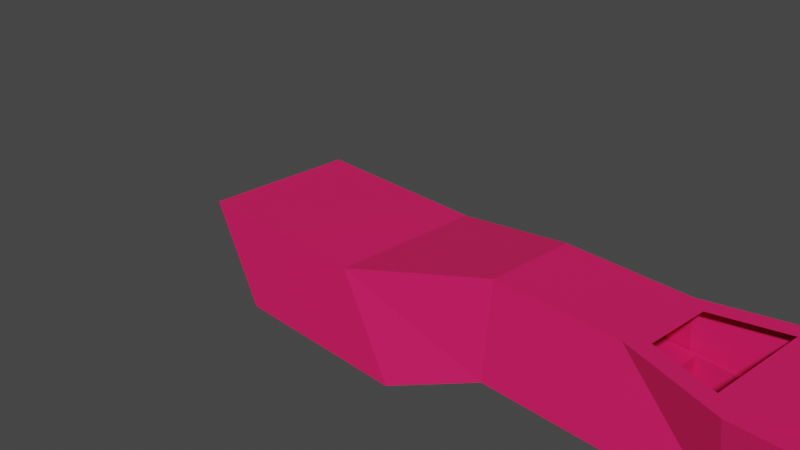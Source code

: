 # Source: pan.blend  (saved by Blender 3.2.14; exported with 4.5.12 LTS)
import bpy
from mathutils import Matrix  # noqa: F401  (used for matrix-valued properties, if any)

bpy.ops.wm.read_factory_settings(use_empty=True)
scene = bpy.context.scene
scene.name = 'Scene'

# ---- collections
col_collection = bpy.data.collections.new('Collection'); scene.collection.children.link(col_collection)

# ---- materials (node trees are filled in below, after node groups)
mat_material_005 = bpy.data.materials.new('Material.005')
mat_material_005.use_transparent_shadow = False
mat_material_003 = bpy.data.materials.new('Material.003')
mat_material_003.use_transparent_shadow = False

# ---- material node trees
mat_material_005.use_nodes = True; mat_material_005.node_tree.nodes.clear()
_N = mat_material_005.node_tree.nodes; _L = mat_material_005.node_tree.links
n0 = _N.new('ShaderNodeBsdfPrincipled'); n0.name = 'Principled BSDF'; n0.location = (10, 300)
n0.distribution = 'GGX'
n0.subsurface_method = 'RANDOM_WALK_SKIN'
n0.inputs[0].default_value = (0.8, 0.01083, 0.1208, 1.0)
n0.inputs[3].default_value = 1.45
n0.inputs[27].default_value = (0.0, 0.0, 0.0, 1.0)
n0.inputs[28].default_value = 1.0
n1 = _N.new('ShaderNodeOutputMaterial'); n1.name = 'Material Output'; n1.location = (300, 300)
_L.new(n0.outputs[0], n1.inputs[0])
n1.is_active_output = True
mat_material_003.use_nodes = True; mat_material_003.node_tree.nodes.clear()
_N = mat_material_003.node_tree.nodes; _L = mat_material_003.node_tree.links
n0 = _N.new('ShaderNodeBsdfPrincipled'); n0.name = 'Principled BSDF'; n0.location = (10, 300)
n0.distribution = 'GGX'
n0.subsurface_method = 'RANDOM_WALK_SKIN'
n0.inputs[0].default_value = (0.0, 0.0, 0.0, 1.0)
n0.inputs[3].default_value = 1.45
n0.inputs[27].default_value = (0.0, 0.0, 0.0, 1.0)
n0.inputs[28].default_value = 1.0
n1 = _N.new('ShaderNodeOutputMaterial'); n1.name = 'Material Output'; n1.location = (300, 300)
_L.new(n0.outputs[0], n1.inputs[0])
n1.is_active_output = True

# ---- world
world_world = bpy.data.worlds.new('World'); scene.world = world_world
world_world.use_nodes = True; world_world.node_tree.nodes.clear()
_N = world_world.node_tree.nodes; _L = world_world.node_tree.links
n0 = _N.new('ShaderNodeOutputWorld'); n0.name = 'World Output'; n0.location = (300, 300)
n1 = _N.new('ShaderNodeBackground'); n1.name = 'Background'; n1.location = (10, 300)
n1.inputs[0].default_value = (0.05088, 0.05088, 0.05088, 1.0)
_L.new(n1.outputs[0], n0.inputs[0])
n0.is_active_output = True
world_world.color = (0.05088, 0.05088, 0.05088)
world_world.use_sun_shadow = False
world_world.sun_shadow_jitter_overblur = 0.0

# ---- cameras
cam_camera = bpy.data.cameras.new('Camera')
cam_camera.clip_end = 100.0
cam_camera.ortho_scale = 7.314

# ---- meshes
me_cube_001 = bpy.data.meshes.new('Cube.001')
me_cube_001.from_pydata([(-1.0, -0.6431, -1.006), (-1.604, -0.6072, -0.008137), (-1.0, 1.0, -1.0), (-1.604, 1.036, -0.01386), (1.0, -0.6431, -1.006), (0.3955, -0.6072, -0.008137), (1.0, 1.0, -1.0), (0.3955, 1.036, -0.01386), (1.972, 0.6626, 0.3969), (2.033, 0.6981, -0.5895), (2.033, -0.3412, -0.5946), (1.972, -0.3057, 0.4026), (3.474, 0.5272, 0.3982), (3.451, 0.6005, -0.59), (3.451, -0.2436, -0.5942), (3.474, -0.1703, 0.4014), (4.177, 0.736, 0.3928), (4.2, 0.6005, -0.59), (4.2, -0.2436, -0.5942), (4.177, -0.3791, 0.4068), (5.399, 0.9795, 0.3904), (5.339, 0.6981, -0.5895), (5.339, -0.3412, -0.5946), (5.399, -0.6226, 0.4091), (3.293, 0.6626, 0.3969), (3.293, -0.3057, 0.4026), (4.359, 0.9795, 0.3904), (4.359, -0.6226, 0.4091), (3.293, -0.402, -0.5949), (3.293, 0.6981, -0.5895), (4.359, -0.402, -0.5949), (4.359, 0.6981, -0.5895), (1.972, -0.402, -0.5949), (1.972, 0.7589, -0.5892), (3.293, 0.7589, -0.5892), (3.293, -0.3412, -0.5946), (4.359, 0.7589, -0.5892), (4.359, -0.3412, -0.5946), (5.399, -0.402, -0.5949), (5.399, 0.7589, -0.5892), (3.39, -0.3044, -0.5945), (3.39, 0.6613, -0.5897), (4.261, -0.3044, -0.5945), (4.261, 0.6613, -0.5897), (3.293, -0.3435, -0.1277), (3.293, 0.6958, -0.1226), (4.359, -0.3435, -0.1277), (4.359, 0.6958, -0.1226), (3.39, -0.3067, -0.1275), (3.39, 0.659, -0.1227), (4.261, -0.3067, -0.1275), (4.261, 0.659, -0.1227), (2.033, -0.3435, -0.1277), (2.033, 0.6958, -0.1226), (5.339, -0.3435, -0.1277), (5.339, 0.6958, -0.1226)], [], [(0, 1, 3, 2), (2, 3, 7, 6), (7, 5, 11, 8), (4, 5, 1, 0), (2, 6, 4, 0), (7, 3, 1, 5), (29, 31, 47, 45), (6, 7, 8, 33), (5, 4, 32, 11), (4, 6, 33, 32), (8, 11, 25, 24), (33, 8, 24, 34), (11, 32, 28, 25), (27, 30, 38, 23), (34, 24, 26, 36), (25, 28, 30, 27), (39, 20, 23, 38), (22, 37, 46, 54), (26, 27, 23, 20), (36, 26, 20, 39), (15, 12, 24, 25), (16, 19, 27, 26), (19, 15, 25, 27), (12, 16, 26, 24), (41, 40, 48, 49), (35, 10, 52, 44), (40, 42, 50, 48), (21, 22, 54, 55), (9, 10, 32, 33), (29, 9, 33, 34), (10, 35, 28, 32), (31, 29, 34, 36), (35, 37, 30, 28), (22, 21, 39, 38), (37, 22, 38, 30), (21, 31, 36, 39), (40, 41, 13, 14), (43, 42, 18, 17), (41, 43, 17, 13), (42, 40, 14, 18), (52, 53, 45, 44), (46, 47, 55, 54), (49, 48, 44, 45), (50, 51, 47, 46), (51, 49, 45, 47), (48, 50, 46, 44), (42, 43, 51, 50), (10, 9, 53, 52), (31, 21, 55, 47), (37, 35, 44, 46), (43, 41, 49, 51), (9, 29, 45, 53)])
_uv = me_cube_001.uv_layers.new(name='UVMap')
_uv.uv.foreach_set('vector', [0.375, 0.0, 0.625, 0.0, 0.625, 0.25, 0.375, 0.25, 0.375, 0.25, 0.625, 0.25, 0.625, 0.5, 0.375, 0.5, 0.625, 0.5, 0.625, 0.75, 0.625, 0.75, 0.625, 0.5, 0.375, 0.75, 0.625, 0.75, 0.625, 1.0, 0.375, 1.0, 0.125, 0.5, 0.375, 0.5, 0.375, 0.75, 0.125, 0.75, 0.625, 0.5, 0.875, 0.5, 0.875, 0.75, 0.625, 0.75, 0.375, 0.5131, 0.375, 0.5131, 0.375, 0.5131, 0.375, 0.5131, 0.375, 0.5, 0.625, 0.5, 0.625, 0.5, 0.375, 0.5, 0.625, 0.75, 0.375, 0.75, 0.375, 0.75, 0.625, 0.75, 0.375, 0.75, 0.375, 0.5, 0.375, 0.5, 0.375, 0.75, 0.625, 0.5, 0.625, 0.75, 0.625, 0.75, 0.625, 0.5, 0.375, 0.5, 0.625, 0.5, 0.625, 0.5, 0.375, 0.5, 0.625, 0.75, 0.375, 0.75, 0.375, 0.75, 0.625, 0.75, 0.625, 0.75, 0.375, 0.75, 0.375, 0.75, 0.625, 0.75, 0.375, 0.5, 0.625, 0.5, 0.625, 0.5, 0.375, 0.5, 0.625, 0.75, 0.375, 0.75, 0.375, 0.75, 0.625, 0.75, 0.375, 0.5, 0.625, 0.5, 0.625, 0.75, 0.375, 0.75, 0.375, 0.7369, 0.375, 0.7369, 0.375, 0.7369, 0.375, 0.7369, 0.625, 0.5, 0.625, 0.75, 0.625, 0.75, 0.625, 0.5, 0.375, 0.5, 0.625, 0.5, 0.625, 0.5, 0.375, 0.5, 0.625, 0.7085, 0.625, 0.5415, 0.625, 0.5, 0.625, 0.75, 0.625, 0.5325, 0.625, 0.7175, 0.625, 0.75, 0.625, 0.5, 0.625, 0.7175, 0.625, 0.7085, 0.625, 0.75, 0.625, 0.75, 0.625, 0.5415, 0.625, 0.5325, 0.625, 0.5, 0.625, 0.5, 0.375, 0.521, 0.375, 0.729, 0.375, 0.729, 0.375, 0.521, 0.375, 0.7369, 0.375, 0.7369, 0.375, 0.7369, 0.375, 0.7369, 0.375, 0.729, 0.375, 0.729, 0.375, 0.729, 0.375, 0.729, 0.375, 0.5131, 0.375, 0.7369, 0.375, 0.7369, 0.375, 0.5131, 0.375, 0.5131, 0.375, 0.7369, 0.375, 0.75, 0.375, 0.5, 0.375, 0.5131, 0.375, 0.5131, 0.375, 0.5, 0.375, 0.5, 0.375, 0.7369, 0.375, 0.7369, 0.375, 0.75, 0.375, 0.75, 0.375, 0.5131, 0.375, 0.5131, 0.375, 0.5, 0.375, 0.5, 0.375, 0.7369, 0.375, 0.7369, 0.375, 0.75, 0.375, 0.75, 0.375, 0.7369, 0.375, 0.5131, 0.375, 0.5, 0.375, 0.75, 0.375, 0.7369, 0.375, 0.7369, 0.375, 0.75, 0.375, 0.75, 0.375, 0.5131, 0.375, 0.5131, 0.375, 0.5, 0.375, 0.5, 0.375, 0.729, 0.375, 0.521, 0.375, 0.5341, 0.375, 0.7159, 0.375, 0.521, 0.375, 0.729, 0.375, 0.7159, 0.375, 0.5341, 0.375, 0.521, 0.375, 0.521, 0.375, 0.5341, 0.375, 0.5341, 0.375, 0.729, 0.375, 0.729, 0.375, 0.7159, 0.375, 0.7159, 0.375, 0.7369, 0.375, 0.5131, 0.375, 0.5131, 0.375, 0.7369, 0.375, 0.7369, 0.375, 0.5131, 0.375, 0.5131, 0.375, 0.7369, 0.375, 0.521, 0.375, 0.729, 0.375, 0.7369, 0.375, 0.5131, 0.375, 0.729, 0.375, 0.521, 0.375, 0.5131, 0.375, 0.7369, 0.375, 0.521, 0.375, 0.521, 0.375, 0.5131, 0.375, 0.5131, 0.375, 0.729, 0.375, 0.729, 0.375, 0.7369, 0.375, 0.7369, 0.375, 0.729, 0.375, 0.521, 0.375, 0.521, 0.375, 0.729, 0.375, 0.7369, 0.375, 0.5131, 0.375, 0.5131, 0.375, 0.7369, 0.375, 0.5131, 0.375, 0.5131, 0.375, 0.5131, 0.375, 0.5131, 0.375, 0.7369, 0.375, 0.7369, 0.375, 0.7369, 0.375, 0.7369, 0.375, 0.521, 0.375, 0.521, 0.375, 0.521, 0.375, 0.521, 0.375, 0.5131, 0.375, 0.5131, 0.375, 0.5131, 0.375, 0.5131])
me_cube_001.materials.append(mat_material_005)
me_cube_001.update()
me_cylinder = bpy.data.meshes.new('Cylinder')
me_cylinder.from_pydata([(0.0, 1.0, -1.0), (-3.428e-09, 0.9731, 1.0), (0.1951, 0.9808, -1.0), (0.1898, 0.9544, 1.0), (0.3827, 0.9239, -1.0), (0.3724, 0.899, 1.0), (0.5556, 0.8315, -1.0), (0.5406, 0.8091, 1.0), (0.7071, 0.7071, -1.0), (0.6881, 0.6881, 1.0), (0.8315, 0.5556, -1.0), (0.8091, 0.5406, 1.0), (0.9239, 0.3827, -1.0), (0.899, 0.3724, 1.0), (0.9808, 0.1951, -1.0), (0.9544, 0.1898, 1.0), (1.0, -4.371e-08, -1.0), (0.9731, -4.29e-08, 1.0), (0.9808, -0.1951, -1.0), (0.9544, -0.1898, 1.0), (0.9239, -0.3827, -1.0), (0.899, -0.3724, 1.0), (0.8315, -0.5556, -1.0), (0.8091, -0.5406, 1.0), (0.7071, -0.7071, -1.0), (0.6881, -0.6881, 1.0), (0.5556, -0.8315, -1.0), (0.5406, -0.8091, 1.0), (0.3827, -0.9239, -1.0), (0.3724, -0.899, 1.0), (0.1951, -0.9808, -1.0), (0.1898, -0.9544, 1.0), (-8.742e-08, -1.0, -1.0), (-8.581e-08, -0.9731, 1.0), (-0.1951, -0.9808, -1.0), (-0.1898, -0.9544, 1.0), (-0.3827, -0.9239, -1.0), (-0.3724, -0.899, 1.0), (-0.5556, -0.8315, -1.0), (-0.5406, -0.8091, 1.0), (-0.7071, -0.7071, -1.0), (-0.6881, -0.6881, 1.0), (-0.8315, -0.5556, -1.0), (-0.8091, -0.5406, 1.0), (-0.9239, -0.3827, -1.0), (-0.899, -0.3724, 1.0), (-0.9808, -0.1951, -1.0), (-0.9544, -0.1898, 1.0), (-1.0, 1.192e-08, -1.0), (-0.9731, 1.192e-08, 1.0), (-0.9808, 0.1951, -1.0), (-0.9544, 0.1898, 1.0), (-0.9239, 0.3827, -1.0), (-0.899, 0.3724, 1.0), (-0.8315, 0.5556, -1.0), (-0.8091, 0.5406, 1.0), (-0.7071, 0.7071, -1.0), (-0.6881, 0.6881, 1.0), (-0.5556, 0.8315, -1.0), (-0.5406, 0.8091, 1.0), (-0.3827, 0.9239, -1.0), (-0.3724, 0.899, 1.0), (-0.1951, 0.9808, -1.0), (-0.1898, 0.9544, 1.0), (0.1951, 0.9808, 1.0), (0.0, 1.0, 1.0), (0.3827, 0.9239, 1.0), (0.5556, 0.8315, 1.0), (0.7071, 0.7071, 1.0), (0.8315, 0.5556, 1.0), (0.9239, 0.3827, 1.0), (0.9808, 0.1951, 1.0), (1.0, -4.371e-08, 1.0), (0.9808, -0.1951, 1.0), (0.9239, -0.3827, 1.0), (0.8315, -0.5556, 1.0), (0.7071, -0.7071, 1.0), (0.5556, -0.8315, 1.0), (0.3827, -0.9239, 1.0), (0.1951, -0.9808, 1.0), (-8.742e-08, -1.0, 1.0), (-0.1951, -0.9808, 1.0), (-0.3827, -0.9239, 1.0), (-0.5556, -0.8315, 1.0), (-0.7071, -0.7071, 1.0), (-0.8315, -0.5556, 1.0), (-0.9239, -0.3827, 1.0), (-0.9808, -0.1951, 1.0), (-1.0, 1.192e-08, 1.0), (-0.9808, 0.1951, 1.0), (-0.9239, 0.3827, 1.0), (-0.8315, 0.5556, 1.0), (-0.7071, 0.7071, 1.0), (-0.5556, 0.8315, 1.0), (-0.3827, 0.9239, 1.0), (-0.1951, 0.9808, 1.0), (0.1898, 0.9544, -0.3648), (-3.65e-09, 0.9731, -0.3648), (0.3724, 0.899, -0.3648), (0.5406, 0.8091, -0.3648), (0.6881, 0.6881, -0.3648), (0.8091, 0.5406, -0.3648), (0.899, 0.3724, -0.3648), (0.9544, 0.1898, -0.3648), (0.9731, -4.29e-08, -0.3648), (0.9544, -0.1898, -0.3648), (0.899, -0.3724, -0.3648), (0.8091, -0.5406, -0.3648), (0.6881, -0.6881, -0.3648), (0.5406, -0.8091, -0.3648), (0.3724, -0.899, -0.3648), (0.1898, -0.9544, -0.3648), (-8.603e-08, -0.9731, -0.3648), (-0.1898, -0.9544, -0.3648), (-0.3724, -0.899, -0.3648), (-0.5406, -0.8091, -0.3648), (-0.6881, -0.6881, -0.3648), (-0.8091, -0.5406, -0.3648), (-0.899, -0.3724, -0.3648), (-0.9544, -0.1898, -0.3648), (-0.9731, 1.192e-08, -0.3648), (-0.9544, 0.1898, -0.3648), (-0.899, 0.3724, -0.3648), (-0.8091, 0.5406, -0.3648), (-0.6881, 0.6881, -0.3648), (-0.5406, 0.8091, -0.3648), (-0.3724, 0.899, -0.3648), (-0.1898, 0.9544, -0.3648), (1.135, 0.1951, 2.439), (1.135, 0.1951, -2.439), (1.13, -4.668e-08, -2.439), (1.13, -4.668e-08, 2.439), (1.135, -0.1951, -2.439), (1.135, -0.1951, 2.439), (1.212, 0.1951, 2.439), (1.212, 0.1951, -2.439), (1.208, -4.624e-08, -2.439), (1.208, -4.624e-08, 2.439), (1.212, -0.1951, -2.439), (1.212, -0.1951, 2.439)], [], [(0, 65, 64, 2), (2, 64, 66, 4), (4, 66, 67, 6), (6, 67, 68, 8), (8, 68, 69, 10), (10, 69, 70, 12), (12, 70, 71, 14), (71, 72, 131, 128), (18, 16, 130, 132), (18, 73, 74, 20), (20, 74, 75, 22), (22, 75, 76, 24), (24, 76, 77, 26), (26, 77, 78, 28), (28, 78, 79, 30), (30, 79, 80, 32), (32, 80, 81, 34), (34, 81, 82, 36), (36, 82, 83, 38), (38, 83, 84, 40), (40, 84, 85, 42), (42, 85, 86, 44), (44, 86, 87, 46), (46, 87, 88, 48), (48, 88, 89, 50), (50, 89, 90, 52), (52, 90, 91, 54), (54, 91, 92, 56), (56, 92, 93, 58), (58, 93, 94, 60), (39, 37, 114, 115), (60, 94, 95, 62), (62, 95, 65, 0), (0, 2, 4, 6, 8, 10, 12, 14, 16, 18, 20, 22, 24, 26, 28, 30, 32, 34, 36, 38, 40, 42, 44, 46, 48, 50, 52, 54, 56, 58, 60, 62), (1, 3, 64, 65), (3, 5, 66, 64), (5, 7, 67, 66), (7, 9, 68, 67), (9, 11, 69, 68), (11, 13, 70, 69), (13, 15, 71, 70), (15, 17, 72, 71), (17, 19, 73, 72), (19, 21, 74, 73), (21, 23, 75, 74), (23, 25, 76, 75), (25, 27, 77, 76), (27, 29, 78, 77), (29, 31, 79, 78), (31, 33, 80, 79), (33, 35, 81, 80), (35, 37, 82, 81), (37, 39, 83, 82), (39, 41, 84, 83), (41, 43, 85, 84), (43, 45, 86, 85), (45, 47, 87, 86), (47, 49, 88, 87), (49, 51, 89, 88), (51, 53, 90, 89), (53, 55, 91, 90), (55, 57, 92, 91), (57, 59, 93, 92), (59, 61, 94, 93), (61, 63, 95, 94), (63, 1, 65, 95), (96, 97, 127, 126, 125, 124, 123, 122, 121, 120, 119, 118, 117, 116, 115, 114, 113, 112, 111, 110, 109, 108, 107, 106, 105, 104, 103, 102, 101, 100, 99, 98), (13, 11, 101, 102), (41, 39, 115, 116), (15, 13, 102, 103), (43, 41, 116, 117), (17, 15, 103, 104), (45, 43, 117, 118), (19, 17, 104, 105), (47, 45, 118, 119), (21, 19, 105, 106), (49, 47, 119, 120), (23, 21, 106, 107), (51, 49, 120, 121), (25, 23, 107, 108), (53, 51, 121, 122), (27, 25, 108, 109), (55, 53, 122, 123), (29, 27, 109, 110), (3, 1, 97, 96), (57, 55, 123, 124), (31, 29, 110, 111), (5, 3, 96, 98), (59, 57, 124, 125), (33, 31, 111, 112), (7, 5, 98, 99), (61, 59, 125, 126), (35, 33, 112, 113), (9, 7, 99, 100), (63, 61, 126, 127), (37, 35, 113, 114), (11, 9, 100, 101), (1, 63, 127, 97), (132, 130, 136, 138), (133, 132, 138, 139), (14, 71, 128, 129), (72, 73, 133, 131), (16, 14, 129, 130), (73, 18, 132, 133), (135, 134, 137, 136), (136, 137, 139, 138), (128, 131, 137, 134), (129, 128, 134, 135), (131, 133, 139, 137), (130, 129, 135, 136)])
_uv = me_cylinder.uv_layers.new(name='UVMap')
_uv.uv.foreach_set('vector', [1.0, 0.5, 1.0, 1.0, 0.9688, 1.0, 0.9688, 0.5, 0.9688, 0.5, 0.9688, 1.0, 0.9375, 1.0, 0.9375, 0.5, 0.9375, 0.5, 0.9375, 1.0, 0.9062, 1.0, 0.9062, 0.5, 0.9062, 0.5, 0.9062, 1.0, 0.875, 1.0, 0.875, 0.5, 0.875, 0.5, 0.875, 1.0, 0.8438, 1.0, 0.8438, 0.5, 0.8438, 0.5, 0.8438, 1.0, 0.8125, 1.0, 0.8125, 0.5, 0.8125, 0.5, 0.8125, 1.0, 0.7812, 1.0, 0.7812, 0.5, 0.4854, 0.2968, 0.49, 0.25, 0.49, 0.25, 0.4854, 0.2968, 0.9854, 0.2032, 0.99, 0.25, 0.99, 0.25, 0.9854, 0.2032, 0.7188, 0.5, 0.7188, 1.0, 0.6875, 1.0, 0.6875, 0.5, 0.6875, 0.5, 0.6875, 1.0, 0.6562, 1.0, 0.6562, 0.5, 0.6562, 0.5, 0.6562, 1.0, 0.625, 1.0, 0.625, 0.5, 0.625, 0.5, 0.625, 1.0, 0.5938, 1.0, 0.5938, 0.5, 0.5938, 0.5, 0.5938, 1.0, 0.5625, 1.0, 0.5625, 0.5, 0.5625, 0.5, 0.5625, 1.0, 0.5312, 1.0, 0.5312, 0.5, 0.5312, 0.5, 0.5312, 1.0, 0.5, 1.0, 0.5, 0.5, 0.5, 0.5, 0.5, 1.0, 0.4688, 1.0, 0.4688, 0.5, 0.4688, 0.5, 0.4688, 1.0, 0.4375, 1.0, 0.4375, 0.5, 0.4375, 0.5, 0.4375, 1.0, 0.4062, 1.0, 0.4062, 0.5, 0.4062, 0.5, 0.4062, 1.0, 0.375, 1.0, 0.375, 0.5, 0.375, 0.5, 0.375, 1.0, 0.3438, 1.0, 0.3438, 0.5, 0.3438, 0.5, 0.3438, 1.0, 0.3125, 1.0, 0.3125, 0.5, 0.3125, 0.5, 0.3125, 1.0, 0.2812, 1.0, 0.2812, 0.5, 0.2812, 0.5, 0.2812, 1.0, 0.25, 1.0, 0.25, 0.5, 0.25, 0.5, 0.25, 1.0, 0.2188, 1.0, 0.2188, 0.5, 0.2188, 0.5, 0.2188, 1.0, 0.1875, 1.0, 0.1875, 0.5, 0.1875, 0.5, 0.1875, 1.0, 0.1562, 1.0, 0.1562, 0.5, 0.1562, 0.5, 0.1562, 1.0, 0.125, 1.0, 0.125, 0.5, 0.125, 0.5, 0.125, 1.0, 0.09375, 1.0, 0.09375, 0.5, 0.09375, 0.5, 0.09375, 1.0, 0.0625, 1.0, 0.0625, 0.5, 0.1203, 0.05582, 0.1606, 0.03424, 0.1606, 0.03424, 0.1203, 0.05582, 0.0625, 0.5, 0.0625, 1.0, 0.03125, 1.0, 0.03125, 0.5, 0.03125, 0.5, 0.03125, 1.0, 0.0, 1.0, 0.0, 0.5, 0.75, 0.49, 0.7968, 0.4854, 0.8418, 0.4717, 0.8833, 0.4496, 0.9197, 0.4197, 0.9496, 0.3833, 0.9717, 0.3418, 0.9854, 0.2968, 0.99, 0.25, 0.9854, 0.2032, 0.9717, 0.1582, 0.9496, 0.1167, 0.9197, 0.08029, 0.8833, 0.05045, 0.8418, 0.02827, 0.7968, 0.01461, 0.75, 0.01, 0.7032, 0.01461, 0.6582, 0.02827, 0.6167, 0.05045, 0.5803, 0.08029, 0.5504, 0.1167, 0.5283, 0.1582, 0.5146, 0.2032, 0.51, 0.25, 0.5146, 0.2968, 0.5283, 0.3418, 0.5504, 0.3833, 0.5803, 0.4197, 0.6167, 0.4496, 0.6582, 0.4717, 0.7032, 0.4854, 0.25, 0.4835, 0.2956, 0.479, 0.2968, 0.4854, 0.25, 0.49, 0.2956, 0.479, 0.3394, 0.4658, 0.3418, 0.4717, 0.2968, 0.4854, 0.3394, 0.4658, 0.3797, 0.4442, 0.3833, 0.4496, 0.3418, 0.4717, 0.3797, 0.4442, 0.4151, 0.4151, 0.4197, 0.4197, 0.3833, 0.4496, 0.4151, 0.4151, 0.4442, 0.3797, 0.4496, 0.3833, 0.4197, 0.4197, 0.4442, 0.3797, 0.4658, 0.3394, 0.4717, 0.3418, 0.4496, 0.3833, 0.4658, 0.3394, 0.479, 0.2956, 0.4854, 0.2968, 0.4717, 0.3418, 0.479, 0.2956, 0.4835, 0.25, 0.49, 0.25, 0.4854, 0.2968, 0.4835, 0.25, 0.479, 0.2044, 0.4854, 0.2032, 0.49, 0.25, 0.479, 0.2044, 0.4658, 0.1606, 0.4717, 0.1582, 0.4854, 0.2032, 0.4658, 0.1606, 0.4442, 0.1203, 0.4496, 0.1167, 0.4717, 0.1582, 0.4442, 0.1203, 0.4151, 0.08487, 0.4197, 0.08029, 0.4496, 0.1167, 0.4151, 0.08487, 0.3797, 0.05582, 0.3833, 0.05045, 0.4197, 0.08029, 0.3797, 0.05582, 0.3394, 0.03424, 0.3418, 0.02827, 0.3833, 0.05045, 0.3394, 0.03424, 0.2956, 0.02095, 0.2968, 0.01461, 0.3418, 0.02827, 0.2956, 0.02095, 0.25, 0.01646, 0.25, 0.01, 0.2968, 0.01461, 0.25, 0.01646, 0.2044, 0.02095, 0.2032, 0.01461, 0.25, 0.01, 0.2044, 0.02095, 0.1606, 0.03424, 0.1582, 0.02827, 0.2032, 0.01461, 0.1606, 0.03424, 0.1203, 0.05582, 0.1167, 0.05045, 0.1582, 0.02827, 0.1203, 0.05582, 0.08487, 0.08487, 0.08029, 0.08029, 0.1167, 0.05045, 0.08487, 0.08487, 0.05582, 0.1203, 0.05045, 0.1167, 0.08029, 0.08029, 0.05582, 0.1203, 0.03424, 0.1606, 0.02827, 0.1582, 0.05045, 0.1167, 0.03424, 0.1606, 0.02095, 0.2044, 0.01461, 0.2032, 0.02827, 0.1582, 0.02095, 0.2044, 0.01646, 0.25, 0.01, 0.25, 0.01461, 0.2032, 0.01646, 0.25, 0.02095, 0.2956, 0.01461, 0.2968, 0.01, 0.25, 0.02095, 0.2956, 0.03424, 0.3394, 0.02827, 0.3418, 0.01461, 0.2968, 0.03424, 0.3394, 0.05582, 0.3797, 0.05045, 0.3833, 0.02827, 0.3418, 0.05582, 0.3797, 0.08487, 0.4151, 0.08029, 0.4197, 0.05045, 0.3833, 0.08487, 0.4151, 0.1203, 0.4442, 0.1167, 0.4496, 0.08029, 0.4197, 0.1203, 0.4442, 0.1606, 0.4658, 0.1582, 0.4717, 0.1167, 0.4496, 0.1606, 0.4658, 0.2044, 0.479, 0.2032, 0.4854, 0.1582, 0.4717, 0.2044, 0.479, 0.25, 0.4835, 0.25, 0.49, 0.2032, 0.4854, 0.2956, 0.479, 0.25, 0.4835, 0.2044, 0.479, 0.1606, 0.4658, 0.1203, 0.4442, 0.08487, 0.4151, 0.05582, 0.3797, 0.03424, 0.3394, 0.02095, 0.2956, 0.01646, 0.25, 0.02095, 0.2044, 0.03424, 0.1606, 0.05582, 0.1203, 0.08487, 0.08487, 0.1203, 0.05582, 0.1606, 0.03424, 0.2044, 0.02095, 0.25, 0.01646, 0.2956, 0.02095, 0.3394, 0.03424, 0.3797, 0.05582, 0.4151, 0.08487, 0.4442, 0.1203, 0.4658, 0.1606, 0.479, 0.2044, 0.4835, 0.25, 0.479, 0.2956, 0.4658, 0.3394, 0.4442, 0.3797, 0.4151, 0.4151, 0.3797, 0.4442, 0.3394, 0.4658, 0.4658, 0.3394, 0.4442, 0.3797, 0.4442, 0.3797, 0.4658, 0.3394, 0.08487, 0.08487, 0.1203, 0.05582, 0.1203, 0.05582, 0.08487, 0.08487, 0.479, 0.2956, 0.4658, 0.3394, 0.4658, 0.3394, 0.479, 0.2956, 0.05582, 0.1203, 0.08487, 0.08487, 0.08487, 0.08487, 0.05582, 0.1203, 0.4835, 0.25, 0.479, 0.2956, 0.479, 0.2956, 0.4835, 0.25, 0.03424, 0.1606, 0.05582, 0.1203, 0.05582, 0.1203, 0.03424, 0.1606, 0.479, 0.2044, 0.4835, 0.25, 0.4835, 0.25, 0.479, 0.2044, 0.02095, 0.2044, 0.03424, 0.1606, 0.03424, 0.1606, 0.02095, 0.2044, 0.4658, 0.1606, 0.479, 0.2044, 0.479, 0.2044, 0.4658, 0.1606, 0.01646, 0.25, 0.02095, 0.2044, 0.02095, 0.2044, 0.01646, 0.25, 0.4442, 0.1203, 0.4658, 0.1606, 0.4658, 0.1606, 0.4442, 0.1203, 0.02095, 0.2956, 0.01646, 0.25, 0.01646, 0.25, 0.02095, 0.2956, 0.4151, 0.08487, 0.4442, 0.1203, 0.4442, 0.1203, 0.4151, 0.08487, 0.03424, 0.3394, 0.02095, 0.2956, 0.02095, 0.2956, 0.03424, 0.3394, 0.3797, 0.05582, 0.4151, 0.08487, 0.4151, 0.08487, 0.3797, 0.05582, 0.05582, 0.3797, 0.03424, 0.3394, 0.03424, 0.3394, 0.05582, 0.3797, 0.3394, 0.03424, 0.3797, 0.05582, 0.3797, 0.05582, 0.3394, 0.03424, 0.2956, 0.479, 0.25, 0.4835, 0.25, 0.4835, 0.2956, 0.479, 0.08487, 0.4151, 0.05582, 0.3797, 0.05582, 0.3797, 0.08487, 0.4151, 0.2956, 0.02095, 0.3394, 0.03424, 0.3394, 0.03424, 0.2956, 0.02095, 0.3394, 0.4658, 0.2956, 0.479, 0.2956, 0.479, 0.3394, 0.4658, 0.1203, 0.4442, 0.08487, 0.4151, 0.08487, 0.4151, 0.1203, 0.4442, 0.25, 0.01646, 0.2956, 0.02095, 0.2956, 0.02095, 0.25, 0.01646, 0.3797, 0.4442, 0.3394, 0.4658, 0.3394, 0.4658, 0.3797, 0.4442, 0.1606, 0.4658, 0.1203, 0.4442, 0.1203, 0.4442, 0.1606, 0.4658, 0.2044, 0.02095, 0.25, 0.01646, 0.25, 0.01646, 0.2044, 0.02095, 0.4151, 0.4151, 0.3797, 0.4442, 0.3797, 0.4442, 0.4151, 0.4151, 0.2044, 0.479, 0.1606, 0.4658, 0.1606, 0.4658, 0.2044, 0.479, 0.1606, 0.03424, 0.2044, 0.02095, 0.2044, 0.02095, 0.1606, 0.03424, 0.4442, 0.3797, 0.4151, 0.4151, 0.4151, 0.4151, 0.4442, 0.3797, 0.25, 0.4835, 0.2044, 0.479, 0.2044, 0.479, 0.25, 0.4835, 0.9854, 0.2032, 0.99, 0.25, 0.99, 0.25, 0.9854, 0.2032, 0.7188, 1.0, 0.7188, 0.5, 0.7188, 0.5, 0.7188, 1.0, 0.7812, 0.5, 0.7812, 1.0, 0.7812, 1.0, 0.7812, 0.5, 0.49, 0.25, 0.4854, 0.2032, 0.4854, 0.2032, 0.49, 0.25, 0.99, 0.25, 0.9854, 0.2968, 0.9854, 0.2968, 0.99, 0.25, 0.7188, 1.0, 0.7188, 0.5, 0.7188, 0.5, 0.7188, 1.0, 0.7812, 0.5, 0.7812, 1.0, 0.75, 1.0, 0.75, 0.5, 0.75, 0.5, 0.75, 1.0, 0.7188, 1.0, 0.7188, 0.5, 0.4854, 0.2968, 0.49, 0.25, 0.49, 0.25, 0.4854, 0.2968, 0.7812, 0.5, 0.7812, 1.0, 0.7812, 1.0, 0.7812, 0.5, 0.49, 0.25, 0.4854, 0.2032, 0.4854, 0.2032, 0.49, 0.25, 0.99, 0.25, 0.9854, 0.2968, 0.9854, 0.2968, 0.99, 0.25])
me_cylinder.materials.append(mat_material_003)
me_cylinder.update()

# ---- objects
ob_camera = bpy.data.objects.new('Camera', cam_camera)
ob_cube = bpy.data.objects.new('Cube', me_cube_001)
ob_cylinder = bpy.data.objects.new('Cylinder', me_cylinder)

# ---- transforms, parenting, visibility, modifiers, constraints
ob_camera.location = (7.359, -6.926, 4.958)
ob_camera.rotation_euler = (1.109, 0.0, 0.8149)
ob_camera.lock_rotations_4d = False
ob_camera.empty_display_type = 'ARROWS'
ob_camera.color = (0.0, 0.0, 0.0, 0.0)
ob_camera.display_type = 'WIRE'
ob_camera.lineart.crease_threshold = 0.0
ob_cube.location = (0.0, -0.4699, 0.0)
ob_cylinder.location = (12.47, -0.2588, -0.817)
ob_cylinder.scale = (-5.894, 7.163, 0.5292)

# ---- collection membership
col_collection.objects.link(ob_camera)
col_collection.objects.link(ob_cube)
col_collection.objects.link(ob_cylinder)

# ---- scene / render settings (as saved in the file)
scene.camera = ob_camera
scene.frame_start = 1; scene.frame_end = 250; scene.frame_set(1)
scene.render.engine = 'BLENDER_EEVEE_NEXT'
scene.cycles.sampling_pattern = 'TABULATED_SOBOL'
scene.cycles.use_light_tree = False
scene.view_settings.view_transform = 'Filmic'
bpy.context.view_layer.update()

# ---- added for rendering (the .blend has no usable light): sun
light_auto_sun = bpy.data.lights.new('AutoSun', 'SUN')
light_auto_sun.energy = 3.0
light_auto_sun.angle = 0.0523599
ob_auto_sun = bpy.data.objects.new('AutoSun', light_auto_sun)
scene.collection.objects.link(ob_auto_sun)
ob_auto_sun.rotation_euler = (0.872665, 0.174533, 0.523599)
bpy.context.view_layer.update()
